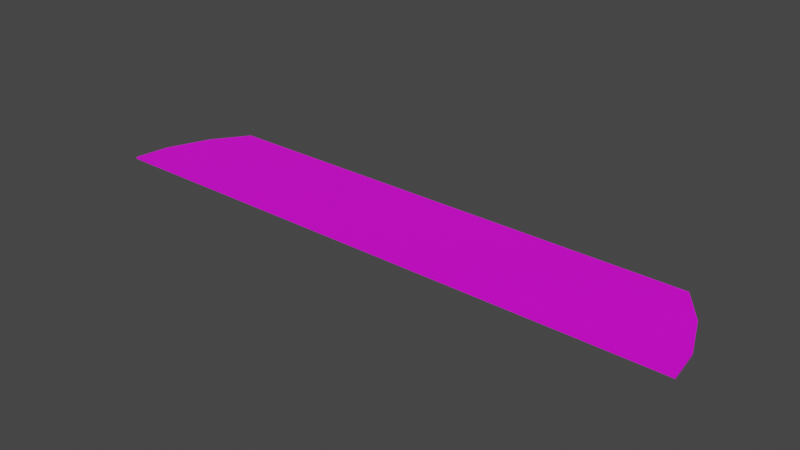 # Source: terrain_woods_198.blend  (saved by Blender 3.0.42; exported with 4.5.12 LTS)
import bpy
from mathutils import Matrix  # noqa: F401  (used for matrix-valued properties, if any)

bpy.ops.wm.read_factory_settings(use_empty=True)
scene = bpy.context.scene
scene.name = 'Scene'

# ---- collections
col_collection = bpy.data.collections.new('Collection'); scene.collection.children.link(col_collection)

# ---- images (referenced by path relative to the original .blend; pixels are not part of the script)
import os
ASSET_DIR = os.environ.get("B2B_ASSET_DIR", "")  # directory of the original .blend (textures are referenced by path, not embedded)
HERE = os.path.dirname(os.path.abspath(__file__))  # packed textures are extracted next to this script under _unpacked/

def load_image(name, relpath, width, height, colorspace="sRGB"):
    """Load a texture the original file referenced (path relative to the .blend, or extracted next to this script)."""
    p = next((c for c in (os.path.join(HERE, relpath), os.path.join(ASSET_DIR, relpath)) if relpath and os.path.exists(c)), "")
    if p:
        img = bpy.data.images.load(p, check_existing=True)
        img.name = name
    else:  # same state as the original file: an image datablock whose file is absent (Cycles renders it pink)
        img = bpy.data.images.new(name, width, height)
        img.source = "FILE"
        img.filepath = "//" + (relpath or name)
    img.colorspace_settings.name = colorspace
    return img
img_terrain_woods_198_jpg = load_image('terrain_woods_198.jpg', 'terrain_woods_198.jpg', 1024, 1024, 'sRGB')

# ---- materials (node trees are filled in below, after node groups)
mat_none_013 = bpy.data.materials.new('None.013')
mat_none_013.use_transparent_shadow = False

# ---- material node trees
mat_none_013.use_nodes = True; mat_none_013.node_tree.nodes.clear()
_N = mat_none_013.node_tree.nodes; _L = mat_none_013.node_tree.links
n0 = _N.new('ShaderNodeBsdfPrincipled'); n0.name = 'Principled BSDF'; n0.location = (10, 300)
n0.distribution = 'GGX'
n0.subsurface_method = 'RANDOM_WALK_SKIN'
n0.inputs[3].default_value = 1.45
n0.inputs[27].default_value = (0.0, 0.0, 0.0, 1.0)
n0.inputs[28].default_value = 1.0
n1 = _N.new('ShaderNodeOutputMaterial'); n1.name = 'Material Output'; n1.location = (300, 300)
n2 = _N.new('ShaderNodeTexImage'); n2.name = 'Image Texture'; n2.location = (-537, 205)
n2.image = img_terrain_woods_198_jpg
_L.new(n0.outputs[0], n1.inputs[0])
_L.new(n2.outputs[0], n0.inputs[0])
n1.is_active_output = True

# ---- world
world_world = bpy.data.worlds.new('World'); scene.world = world_world
world_world.use_nodes = True; world_world.node_tree.nodes.clear()
_N = world_world.node_tree.nodes; _L = world_world.node_tree.links
n0 = _N.new('ShaderNodeOutputWorld'); n0.name = 'World Output'; n0.location = (300, 300)
n1 = _N.new('ShaderNodeBackground'); n1.name = 'Background'; n1.location = (10, 300)
n1.inputs[0].default_value = (0.05088, 0.05088, 0.05088, 1.0)
_L.new(n1.outputs[0], n0.inputs[0])
n0.is_active_output = True
world_world.color = (0.05088, 0.05088, 0.05088)
world_world.use_sun_shadow = False
world_world.sun_shadow_jitter_overblur = 0.0

# ---- meshes
me_terrain_woods__198_terrain_woods__198_terrain_woods__198_terrai = bpy.data.meshes.new('terrain_Woods_#198_terrain_Woods_#198_terrain_Woods_#198_terrai')
me_terrain_woods__198_terrain_woods__198_terrain_woods__198_terrai.from_pydata([(-6.131, -0.3994, -0.02), (-6.228, -1.13, 0.02), (-6.131, -0.3994, 0.02), (-5.773, 0.4794, -0.02), (-5.246, 1.216, 0.02), (-5.246, 1.216, -0.02), (5.775, 0.4597, 0.02), (5.251, 1.198, -0.02), (5.251, 1.198, 0.02), (6.129, -0.4203, -0.02), (5.775, 0.4597, -0.02), (6.129, -0.4203, 0.02), (6.224, -1.152, -0.02), (6.224, -1.152, 0.02), (-6.132, -1.13, 0.02), (6.128, -1.151, -0.02), (5.153, -1.15, -0.02), (-0.009538, 1.207, -0.02), (0.7124, -1.142, -0.02), (-6.228, -1.13, -0.02), (-5.773, 0.4794, 0.02), (-5.48, -1.132, 0.02)], [], [(1, 2, 0, 19), (3, 0, 2, 20), (7, 8, 6, 10), (9, 10, 6, 11), (8, 7, 17, 5, 4), (12, 9, 11, 13), (12, 15, 16, 18, 19, 0, 3, 5, 17, 7, 10, 9), (13, 21, 14, 1, 19, 18, 16, 15, 12), (4, 5, 3, 20), (14, 21, 13, 11, 6, 8, 4, 20, 2, 1)])
me_terrain_woods__198_terrain_woods__198_terrain_woods__198_terrai.polygons.foreach_set('use_smooth', [True] * 10)
_k = set([(0, 2), (0, 3), (0, 19), (1, 2), (1, 14), (1, 19), (2, 20), (3, 5), (3, 20), (4, 5), (4, 8), (4, 20), (5, 17), (6, 8), (6, 10), (6, 11), (7, 8), (7, 10), (7, 17), (9, 10), (9, 11), (9, 12), (11, 13), (12, 13), (12, 15), (13, 21), (14, 21), (15, 16), (16, 18), (18, 19)])
me_terrain_woods__198_terrain_woods__198_terrain_woods__198_terrai.attributes.new('sharp_edge', 'BOOLEAN', 'EDGE').data.foreach_set('value', [ (min(e.vertices), max(e.vertices)) in _k for e in me_terrain_woods__198_terrain_woods__198_terrain_woods__198_terrai.edges])
_uv = me_terrain_woods__198_terrain_woods__198_terrain_woods__198_terrai.uv_layers.new(name='UVMap')
_uv.uv.foreach_set('vector', [0.7437, 1.0, 0.7188, 1.0, 0.7188, 0.5, 0.7437, 0.5, 0.6875, 0.5, 0.7188, 0.5, 0.7188, 1.0, 0.6875, 1.0, 0.3409, 0.5, 0.3409, 1.0, 0.3125, 1.0, 0.3125, 0.5, 0.2812, 0.5, 0.3125, 0.5, 0.3125, 1.0, 0.2812, 1.0, 0.5625, 0.9625, 0.4375, 0.9625, 0.4375, 0.8748, 0.4375, 0.7875, 0.5625, 0.7875, 0.2563, 0.5, 0.2812, 0.5, 0.2812, 1.0, 0.2563, 1.0, 0.01214, 0.991, 0.01237, 0.991, 0.01476, 0.991, 0.0256, 0.991, 0.04255, 0.991, 0.04231, 0.9886, 0.04144, 0.9857, 0.04016, 0.9833, 0.02737, 0.9833, 0.01453, 0.9833, 0.01324, 0.9857, 0.01237, 0.9886, 0.625, 0.2505, 0.625, 0.4846, 0.625, 0.4976, 0.625, 0.4995, 0.375, 0.4995, 0.375, 0.3607, 0.375, 0.2719, 0.375, 0.2524, 0.375, 0.2505, 0.6591, 1.0, 0.6591, 0.5, 0.6875, 0.5, 0.6875, 1.0, 0.4397, 0.9598, 0.4397, 0.912, 0.4397, 0.05265, 0.4934, 0.0597, 0.558, 0.08581, 0.6121, 0.1244, 0.6121, 0.8951, 0.558, 0.9337, 0.4934, 0.9598, 0.4397, 0.9669])
me_terrain_woods__198_terrain_woods__198_terrain_woods__198_terrai.materials.append(mat_none_013)
me_terrain_woods__198_terrain_woods__198_terrain_woods__198_terrai.use_remesh_fix_poles = True
me_terrain_woods__198_terrain_woods__198_terrain_woods__198_terrai.use_remesh_preserve_attributes = False
me_terrain_woods__198_terrain_woods__198_terrain_woods__198_terrai.update()
me_terrain_woods__198_terrain_woods__198_terrain_woods__198_terrai.normals_split_custom_set([tuple(v) for v in zip(*[iter([-0.9913, 0.1319, 0.0, -0.9913, 0.1319, 0.0, -0.9913, 0.1319, 0.0, -0.9913, 0.1319, 0.0, -0.9264, 0.3765, 0.0, -0.9264, 0.3765, 0.0, -0.9264, 0.3765, 0.0, -0.9264, 0.3765, 0.0, 0.8153, 0.579, 0.0, 0.8153, 0.579, 0.0, 0.8153, 0.579, 0.0, 0.8153, 0.579, 0.0, 0.9277, 0.3734, 0.0, 0.9277, 0.3734, 0.0, 0.9277, 0.3734, 0.0, 0.9277, 0.3734, 0.0, 0.001707, 1.0, -1.136e-06, 0.001707, 1.0, -1.136e-06, 0.001707, 1.0, -1.136e-06, 0.001707, 1.0, -1.136e-06, 0.001707, 1.0, -1.136e-06, 0.9917, 0.1285, 0.0, 0.9917, 0.1285, 0.0, 0.9917, 0.1285, 0.0, 0.9917, 0.1285, 0.0, -2.022e-10, -1.315e-07, -1.0, -2.022e-10, -1.315e-07, -1.0, -2.022e-10, -1.315e-07, -1.0, -2.022e-10, -1.315e-07, -1.0, -2.022e-10, -1.315e-07, -1.0, -2.022e-10, -1.315e-07, -1.0, -2.022e-10, -1.315e-07, -1.0, -2.022e-10, -1.315e-07, -1.0, -2.022e-10, -1.315e-07, -1.0, -2.022e-10, -1.315e-07, -1.0, -2.022e-10, -1.315e-07, -1.0, -2.022e-10, -1.315e-07, -1.0, -0.001707, -1.0, 7.631e-07, -0.001707, -1.0, 7.631e-07, -0.001707, -1.0, 7.631e-07, -0.001707, -1.0, 7.631e-07, -0.001707, -1.0, 7.631e-07, -0.001707, -1.0, 7.631e-07, -0.001707, -1.0, 7.631e-07, -0.001707, -1.0, 7.631e-07, -0.001707, -1.0, 7.631e-07, -0.8134, 0.5818, 0.0, -0.8134, 0.5818, 0.0, -0.8134, 0.5818, 0.0, -0.8134, 0.5818, 0.0, 1.348e-10, 1.315e-07, 1.0, 1.348e-10, 1.315e-07, 1.0, 1.348e-10, 1.315e-07, 1.0, 1.348e-10, 1.315e-07, 1.0, 1.348e-10, 1.315e-07, 1.0, 1.348e-10, 1.315e-07, 1.0, 1.348e-10, 1.315e-07, 1.0, 1.348e-10, 1.315e-07, 1.0, 1.348e-10, 1.315e-07, 1.0, 1.348e-10, 1.315e-07, 1.0])] * 3)])

# ---- objects
ob_terrain_woods__198 = bpy.data.objects.new('terrain Woods #198', me_terrain_woods__198_terrain_woods__198_terrain_woods__198_terrai)

# ---- transforms, parenting, visibility, modifiers, constraints
ob_terrain_woods__198.location = (0.0, 0.0, 0.0)

# ---- collection membership
col_collection.objects.link(ob_terrain_woods__198)

# ---- scene / render settings (as saved in the file)
scene.frame_start = 1; scene.frame_end = 250; scene.frame_set(1)
scene.render.engine = 'BLENDER_EEVEE_NEXT'
scene.cycles.sampling_pattern = 'TABULATED_SOBOL'
scene.cycles.use_light_tree = False
scene.view_settings.view_transform = 'Filmic'
bpy.context.view_layer.update()

# ---- added for rendering (the .blend has no active camera and no usable light): camera, sun
cam_auto = bpy.data.cameras.new('AutoCamera')
cam_auto.lens = 50.0
cam_auto.sensor_width = 36.0
cam_auto.clip_end = 1000.0
ob_auto_camera = bpy.data.objects.new('AutoCamera', cam_auto)
scene.collection.objects.link(ob_auto_camera)
ob_auto_camera.location = (11.7253, -14.0404, 9.38177)
ob_auto_camera.rotation_euler = (1.09748, -7.21219e-08, 0.694738)
scene.camera = ob_auto_camera
light_auto_sun = bpy.data.lights.new('AutoSun', 'SUN')
light_auto_sun.energy = 3.0
light_auto_sun.angle = 0.0523599
ob_auto_sun = bpy.data.objects.new('AutoSun', light_auto_sun)
scene.collection.objects.link(ob_auto_sun)
ob_auto_sun.rotation_euler = (0.872665, 0.174533, 0.523599)
bpy.context.view_layer.update()
